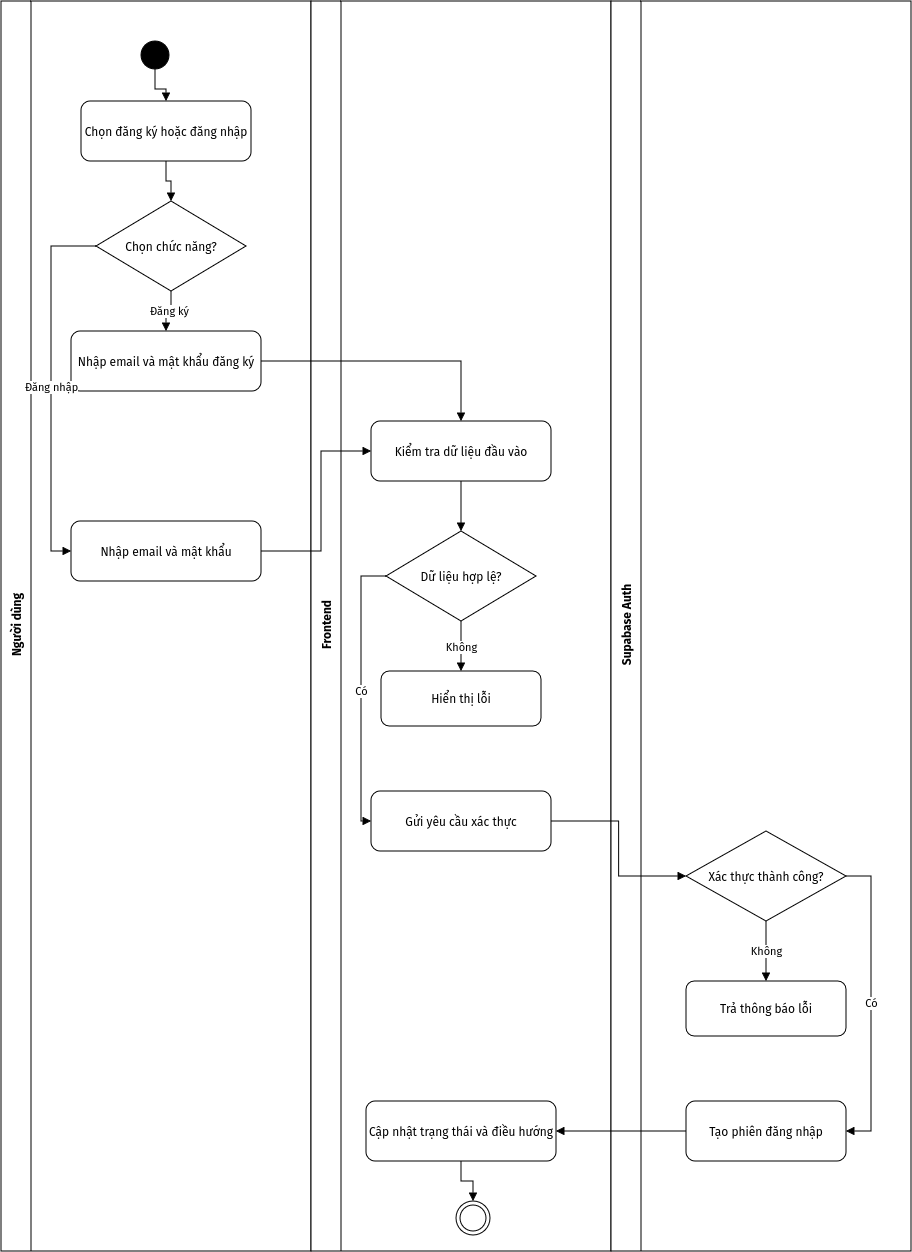

The diagram above was exported from draw.io. Its source (the exported page's mxGraphModel, read from the mxfile embedded in the PNG):
<mxGraphModel dx="3661" dy="1656" grid="1" gridSize="10" guides="1" tooltips="1" connect="1" arrows="1" fold="1" page="1" pageScale="1" pageWidth="1169" pageHeight="2000" math="0" shadow="0">
  <root>
    <mxCell id="0" />
    <mxCell id="1" parent="0" />
    <mxCell id="u" parent="1" style="swimlane;html=1;horizontal=0;startSize=30;fillColor=#ffffff;strokeColor=#000000;fontStyle=1;" value="Người dùng" vertex="1">
      <mxGeometry height="1250" width="310" x="-20" y="80" as="geometry" />
    </mxCell>
    <mxCell id="login" parent="u" style="rounded=1;whiteSpace=wrap;html=1;fillColor=#ffffff;strokeColor=#000000;" value="Nhập email và mật khẩu" vertex="1">
      <mxGeometry height="60" width="190" x="70" y="520" as="geometry" />
    </mxCell>
    <mxCell id="reg" parent="u" style="rounded=1;whiteSpace=wrap;html=1;fillColor=#ffffff;strokeColor=#000000;" value="Nhập email và mật khẩu đăng ký" vertex="1">
      <mxGeometry height="60" width="190" x="70" y="330" as="geometry" />
    </mxCell>
    <mxCell id="dc" parent="u" style="rhombus;whiteSpace=wrap;html=1;fillColor=#ffffff;strokeColor=#000000;" value="Chọn chức năng?" vertex="1">
      <mxGeometry height="90" width="150" x="95" y="200" as="geometry" />
    </mxCell>
    <mxCell id="choose" parent="u" style="rounded=1;whiteSpace=wrap;html=1;fillColor=#ffffff;strokeColor=#000000;" value="Chọn đăng ký hoặc đăng nhập" vertex="1">
      <mxGeometry height="60" width="170" x="80" y="100" as="geometry" />
    </mxCell>
    <mxCell id="s" parent="u" style="ellipse;html=1;fillColor=#000000;strokeColor=#000000;" value="" vertex="1">
      <mxGeometry height="28" width="28" x="140" y="40" as="geometry" />
    </mxCell>
    <mxCell id="e3" edge="1" parent="u" source="dc" style="edgeStyle=orthogonalEdgeStyle;rounded=0;orthogonalLoop=1;jettySize=auto;html=1;endArrow=block;endFill=1;" target="reg" value="Đăng ký">
      <mxGeometry relative="1" as="geometry" />
    </mxCell>
    <mxCell id="e4" edge="1" parent="u" source="dc" style="edgeStyle=orthogonalEdgeStyle;rounded=0;orthogonalLoop=1;jettySize=auto;html=1;endArrow=block;endFill=1;" target="login" value="Đăng nhập">
      <mxGeometry relative="1" as="geometry">
        <Array as="points">
          <mxPoint x="50" y="245" />
          <mxPoint x="50" y="550" />
        </Array>
      </mxGeometry>
    </mxCell>
    <mxCell id="e2" edge="1" parent="u" source="choose" style="edgeStyle=orthogonalEdgeStyle;rounded=0;orthogonalLoop=1;jettySize=auto;html=1;endArrow=block;endFill=1;" target="dc" value="">
      <mxGeometry relative="1" as="geometry" />
    </mxCell>
    <mxCell id="e1" edge="1" parent="u" source="s" style="edgeStyle=orthogonalEdgeStyle;rounded=0;orthogonalLoop=1;jettySize=auto;html=1;endArrow=block;endFill=1;" target="choose" value="">
      <mxGeometry relative="1" as="geometry" />
    </mxCell>
    <mxCell id="f" parent="1" style="swimlane;html=1;horizontal=0;startSize=30;fillColor=#ffffff;strokeColor=#000000;fontStyle=1;" value="Frontend" vertex="1">
      <mxGeometry height="1250" width="300" x="290" y="80" as="geometry" />
    </mxCell>
    <mxCell id="a" parent="1" style="swimlane;html=1;horizontal=0;startSize=30;fillColor=#ffffff;strokeColor=#000000;fontStyle=1;" value="Supabase Auth" vertex="1">
      <mxGeometry height="1250" width="300" x="590" y="80" as="geometry" />
    </mxCell>
    <mxCell id="val" parent="1" style="rounded=1;whiteSpace=wrap;html=1;fillColor=#ffffff;strokeColor=#000000;" value="Kiểm tra dữ liệu đầu vào" vertex="1">
      <mxGeometry height="60" width="180" x="350" y="500" as="geometry" />
    </mxCell>
    <mxCell id="dv" parent="1" style="rhombus;whiteSpace=wrap;html=1;fillColor=#ffffff;strokeColor=#000000;" value="Dữ liệu hợp lệ?" vertex="1">
      <mxGeometry height="90" width="150" x="365" y="610" as="geometry" />
    </mxCell>
    <mxCell id="err" parent="1" style="rounded=1;whiteSpace=wrap;html=1;fillColor=#ffffff;strokeColor=#000000;" value="Hiển thị lỗi" vertex="1">
      <mxGeometry height="55" width="160" x="360" y="750" as="geometry" />
    </mxCell>
    <mxCell id="send" parent="1" style="rounded=1;whiteSpace=wrap;html=1;fillColor=#ffffff;strokeColor=#000000;" value="Gửi yêu cầu xác thực" vertex="1">
      <mxGeometry height="60" width="180" x="350" y="870" as="geometry" />
    </mxCell>
    <mxCell id="da" parent="1" style="rhombus;whiteSpace=wrap;html=1;fillColor=#ffffff;strokeColor=#000000;" value="Xác thực thành công?" vertex="1">
      <mxGeometry height="90" width="160" x="665" y="910" as="geometry" />
    </mxCell>
    <mxCell id="aerr" parent="1" style="rounded=1;whiteSpace=wrap;html=1;fillColor=#ffffff;strokeColor=#000000;" value="Trả thông báo lỗi" vertex="1">
      <mxGeometry height="55" width="160" x="665" y="1060" as="geometry" />
    </mxCell>
    <mxCell id="session" parent="1" style="rounded=1;whiteSpace=wrap;html=1;fillColor=#ffffff;strokeColor=#000000;" value="Tạo phiên đăng nhập" vertex="1">
      <mxGeometry height="60" width="160" x="665" y="1180" as="geometry" />
    </mxCell>
    <mxCell id="ui" parent="1" style="rounded=1;whiteSpace=wrap;html=1;fillColor=#ffffff;strokeColor=#000000;" value="Cập nhật trạng thái và điều hướng" vertex="1">
      <mxGeometry height="60" width="190" x="345" y="1180" as="geometry" />
    </mxCell>
    <mxCell id="e" parent="1" style="ellipse;html=1;shape=doubleEllipse;fillColor=#ffffff;strokeColor=#000000;" value="" vertex="1">
      <mxGeometry height="34" width="34" x="435" y="1280" as="geometry" />
    </mxCell>
    <mxCell id="e5" edge="1" parent="1" source="reg" style="edgeStyle=orthogonalEdgeStyle;rounded=0;orthogonalLoop=1;jettySize=auto;html=1;endArrow=block;endFill=1;" target="val" value="">
      <mxGeometry relative="1" as="geometry" />
    </mxCell>
    <mxCell id="e6" edge="1" parent="1" source="login" style="edgeStyle=orthogonalEdgeStyle;rounded=0;orthogonalLoop=1;jettySize=auto;html=1;endArrow=block;endFill=1;" target="val" value="">
      <mxGeometry relative="1" as="geometry">
        <Array as="points">
          <mxPoint x="300" y="630" />
          <mxPoint x="300" y="530" />
        </Array>
      </mxGeometry>
    </mxCell>
    <mxCell id="e7" edge="1" parent="1" source="val" style="edgeStyle=orthogonalEdgeStyle;rounded=0;orthogonalLoop=1;jettySize=auto;html=1;endArrow=block;endFill=1;" target="dv" value="">
      <mxGeometry relative="1" as="geometry" />
    </mxCell>
    <mxCell id="e8" edge="1" parent="1" source="dv" style="edgeStyle=orthogonalEdgeStyle;rounded=0;orthogonalLoop=1;jettySize=auto;html=1;endArrow=block;endFill=1;" target="err" value="Không">
      <mxGeometry relative="1" as="geometry" />
    </mxCell>
    <mxCell id="e9" edge="1" parent="1" source="dv" style="edgeStyle=orthogonalEdgeStyle;rounded=0;orthogonalLoop=1;jettySize=auto;html=1;endArrow=block;endFill=1;" target="send" value="Có">
      <mxGeometry relative="1" as="geometry">
        <Array as="points">
          <mxPoint x="340" y="655" />
          <mxPoint x="340" y="900" />
        </Array>
      </mxGeometry>
    </mxCell>
    <mxCell id="e10" edge="1" parent="1" source="send" style="edgeStyle=orthogonalEdgeStyle;rounded=0;orthogonalLoop=1;jettySize=auto;html=1;endArrow=block;endFill=1;" target="da" value="">
      <mxGeometry relative="1" as="geometry" />
    </mxCell>
    <mxCell id="e11" edge="1" parent="1" source="da" style="edgeStyle=orthogonalEdgeStyle;rounded=0;orthogonalLoop=1;jettySize=auto;html=1;endArrow=block;endFill=1;" target="aerr" value="Không">
      <mxGeometry relative="1" as="geometry" />
    </mxCell>
    <mxCell id="e12" edge="1" parent="1" source="da" style="edgeStyle=orthogonalEdgeStyle;rounded=0;orthogonalLoop=1;jettySize=auto;html=1;endArrow=block;endFill=1;" target="session" value="Có">
      <mxGeometry relative="1" as="geometry">
        <Array as="points">
          <mxPoint x="850" y="955" />
          <mxPoint x="850" y="1210" />
        </Array>
      </mxGeometry>
    </mxCell>
    <mxCell id="e13" edge="1" parent="1" source="session" style="edgeStyle=orthogonalEdgeStyle;rounded=0;orthogonalLoop=1;jettySize=auto;html=1;endArrow=block;endFill=1;" target="ui" value="">
      <mxGeometry relative="1" as="geometry" />
    </mxCell>
    <mxCell id="e14" edge="1" parent="1" source="ui" style="edgeStyle=orthogonalEdgeStyle;rounded=0;orthogonalLoop=1;jettySize=auto;html=1;endArrow=block;endFill=1;" target="e" value="">
      <mxGeometry relative="1" as="geometry" />
    </mxCell>
  </root>
</mxGraphModel>